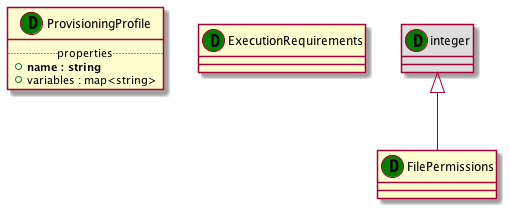

The diagram above was rendered by PlantUML. Its source (embedded in the PNG):
@startuml
set namespaceSeparator none
class "ProvisioningProfile" as ProvisioningProfile_DT << (D,green) >> {
.. properties ..
+<b>name : string
+variables : map<string>
}
class "ExecutionRequirements" as ExecutionRequirements_DT << (D,green) >> {
}
class "integer" as integer_DT << (D,green) >> #DDDDDD
class "FilePermissions" as FilePermissions_DT << (D,green) >> {
}
integer_DT <|-- FilePermissions_DT
@enduml